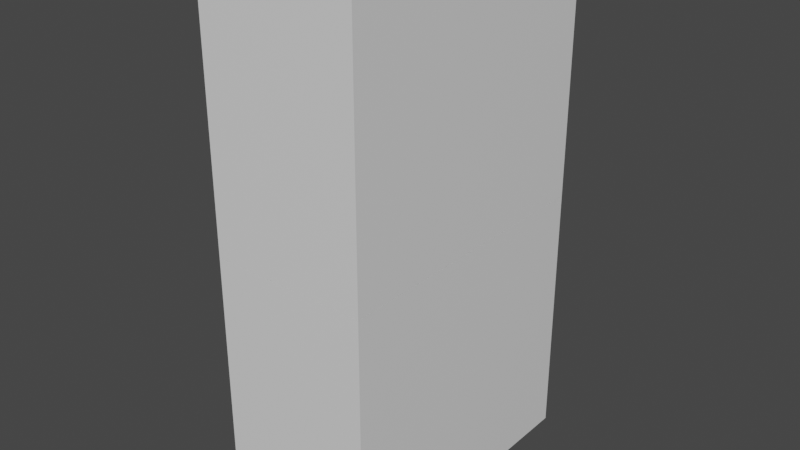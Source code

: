 # Source: schrank2.blend  (saved by Blender 2.82.7; exported with 4.5.12 LTS)
import bpy
from mathutils import Matrix  # noqa: F401  (used for matrix-valued properties, if any)

bpy.ops.wm.read_factory_settings(use_empty=True)
scene = bpy.context.scene
scene.name = 'Scene'

# ---- collections
col_collection = bpy.data.collections.new('Collection'); scene.collection.children.link(col_collection)

# ---- materials (node trees are filled in below, after node groups)
mat_material_001 = bpy.data.materials.new('Material.001')
mat_material_001.alpha_threshold = 0.0
mat_material_001.use_transparent_shadow = False
mat_material_001.line_color = (0.0, 0.0, 0.0, 1.0)

# ---- material node trees
mat_material_001.use_nodes = True; mat_material_001.node_tree.nodes.clear()
_N = mat_material_001.node_tree.nodes; _L = mat_material_001.node_tree.links
n0 = _N.new('ShaderNodeOutputMaterial'); n0.name = 'Material Output'; n0.location = (300, 300)
n1 = _N.new('ShaderNodeBsdfPrincipled'); n1.name = 'Principled BSDF'; n1.location = (10, 300)
n1.distribution = 'GGX'
n1.subsurface_method = 'BURLEY'
n1.inputs[2].default_value = 0.4
n1.inputs[3].default_value = 1.45
n1.inputs[27].default_value = (0.0, 0.0, 0.0, 1.0)
n1.inputs[28].default_value = 1.0
_L.new(n1.outputs[0], n0.inputs[0])
n0.is_active_output = True

# ---- world
world_world = bpy.data.worlds.new('World'); scene.world = world_world
world_world.use_nodes = True; world_world.node_tree.nodes.clear()
_N = world_world.node_tree.nodes; _L = world_world.node_tree.links
n0 = _N.new('ShaderNodeOutputWorld'); n0.name = 'World Output'; n0.location = (300, 300)
n1 = _N.new('ShaderNodeBackground'); n1.name = 'Background'; n1.location = (10, 300)
n1.inputs[0].default_value = (0.05088, 0.05088, 0.05088, 1.0)
_L.new(n1.outputs[0], n0.inputs[0])
n0.is_active_output = True
world_world.color = (0.05088, 0.05088, 0.05088)
world_world.use_sun_shadow = False
world_world.sun_shadow_jitter_overblur = 0.0

# ---- meshes
me_cube_001 = bpy.data.meshes.new('Cube.001')
me_cube_001.from_pydata([(0.08804, 1.0, 2.0), (0.08804, 1.0, 1.104), (0.08804, -1.0, 2.0), (0.08804, -1.0, 1.104), (-1.0, 0.9547, 1.923), (-1.0, 1.0, 1.104), (-1.0, -0.9547, 1.923), (-1.0, -1.0, 1.104), (-1.0, -0.9547, 1.182), (-1.0, 0.9547, 1.182), (-1.0, -1.0, 1.105), (-1.0, -1.0, 2.0), (-1.0, 1.0, 2.0), (-1.0, 1.0, 1.105), (-0.925, -0.2199, 1.515), (-0.925, -0.2199, 1.59), (-0.925, 0.2199, 1.59), (-0.925, 0.2199, 1.515), (-0.9287, -0.9547, 1.182), (-0.9287, -0.9547, 1.923), (-0.9287, 0.9547, 1.923), (-0.9287, 0.9547, 1.182), (-0.9779, -0.2199, 1.515), (-0.9779, -0.2199, 1.59), (-0.9779, 0.2199, 1.59), (-0.9779, 0.2199, 1.515), (0.08804, 1.0, 2.895), (0.08804, 1.0, 2.0), (0.08804, -1.0, 2.895), (0.08804, -1.0, 2.0), (-1.0, 0.9547, 2.819), (-1.0, 1.0, 2.0), (-1.0, -0.9547, 2.819), (-1.0, -1.0, 2.0), (-1.0, -0.9547, 2.077), (-1.0, 0.9547, 2.077), (-1.0, -1.0, 2.0), (-1.0, -1.0, 2.895), (-1.0, 1.0, 2.895), (-1.0, 1.0, 2.0), (-0.925, -0.2199, 2.41), (-0.925, -0.2199, 2.486), (-0.925, 0.2199, 2.486), (-0.925, 0.2199, 2.41), (-0.9287, -0.9547, 2.077), (-0.9287, -0.9547, 2.819), (-0.9287, 0.9547, 2.819), (-0.9287, 0.9547, 2.077), (-0.9779, -0.2199, 2.41), (-0.9779, -0.2199, 2.486), (-0.9779, 0.2199, 2.486), (-0.9779, 0.2199, 2.41), (0.08804, 1.0, 3.791), (0.08804, 1.0, 2.896), (0.08804, -1.0, 3.791), (0.08804, -1.0, 2.896), (-1.0, 0.9547, 3.715), (-1.0, 1.0, 2.896), (-1.0, -0.9547, 3.715), (-1.0, -1.0, 2.896), (-1.0, -0.9547, 2.973), (-1.0, 0.9547, 2.973), (-1.0, -1.0, 2.896), (-1.0, -1.0, 3.791), (-1.0, 1.0, 3.791), (-1.0, 1.0, 2.896), (-0.925, -0.2199, 3.306), (-0.925, -0.2199, 3.381), (-0.925, 0.2199, 3.381), (-0.925, 0.2199, 3.306), (-0.9287, -0.9547, 2.973), (-0.9287, -0.9547, 3.715), (-0.9287, 0.9547, 3.715), (-0.9287, 0.9547, 2.973), (-0.9779, -0.2199, 3.306), (-0.9779, -0.2199, 3.381), (-0.9779, 0.2199, 3.381), (-0.9779, 0.2199, 3.306), (0.08804, 1.0, 4.687), (0.08804, 1.0, 3.791), (0.08804, -1.0, 4.687), (0.08804, -1.0, 3.791), (-1.0, 0.9547, 4.61), (-1.0, 1.0, 3.791), (-1.0, -0.9547, 4.61), (-1.0, -1.0, 3.791), (-1.0, -0.9547, 3.868), (-1.0, 0.9547, 3.868), (-1.0, -1.0, 3.792), (-1.0, -1.0, 4.687), (-1.0, 1.0, 4.687), (-1.0, 1.0, 3.792), (-0.925, -0.2199, 4.202), (-0.925, -0.2199, 4.277), (-0.925, 0.2199, 4.277), (-0.925, 0.2199, 4.202), (-0.9287, -0.9547, 3.868), (-0.9287, -0.9547, 4.61), (-0.9287, 0.9547, 4.61), (-0.9287, 0.9547, 3.868), (-0.9779, -0.2199, 4.202), (-0.9779, -0.2199, 4.277), (-0.9779, 0.2199, 4.277), (-0.9779, 0.2199, 4.202)], [], [(0, 12, 11, 2), (3, 2, 11, 10, 7), (4, 9, 21, 20), (5, 1, 3, 7), (1, 0, 2, 3), (5, 13, 12, 0, 1), (7, 10, 13, 5), (6, 8, 10, 11), (4, 6, 11, 12), (9, 4, 12, 13), (8, 9, 13, 10), (17, 14, 22, 25), (8, 6, 19, 18), (9, 8, 18, 21), (6, 4, 20, 19), (15, 14, 18, 19), (16, 15, 19, 20), (17, 16, 20, 21), (14, 17, 21, 18), (22, 23, 24, 25), (15, 16, 24, 23), (16, 17, 25, 24), (14, 15, 23, 22), (26, 38, 37, 28), (29, 28, 37, 36, 33), (30, 35, 47, 46), (27, 26, 28, 29), (31, 39, 38, 26, 27), (33, 36, 39, 31), (32, 34, 36, 37), (30, 32, 37, 38), (35, 30, 38, 39), (34, 35, 39, 36), (43, 40, 48, 51), (34, 32, 45, 44), (35, 34, 44, 47), (32, 30, 46, 45), (41, 40, 44, 45), (42, 41, 45, 46), (43, 42, 46, 47), (40, 43, 47, 44), (48, 49, 50, 51), (41, 42, 50, 49), (42, 43, 51, 50), (40, 41, 49, 48), (52, 64, 63, 54), (55, 54, 63, 62, 59), (56, 61, 73, 72), (57, 53, 55, 59), (53, 52, 54, 55), (57, 65, 64, 52, 53), (59, 62, 65, 57), (58, 60, 62, 63), (56, 58, 63, 64), (61, 56, 64, 65), (60, 61, 65, 62), (69, 66, 74, 77), (60, 58, 71, 70), (61, 60, 70, 73), (58, 56, 72, 71), (67, 66, 70, 71), (68, 67, 71, 72), (69, 68, 72, 73), (66, 69, 73, 70), (74, 75, 76, 77), (67, 68, 76, 75), (68, 69, 77, 76), (66, 67, 75, 74), (78, 90, 89, 80), (81, 80, 89, 88, 85), (82, 87, 99, 98), (79, 78, 80, 81), (83, 91, 90, 78, 79), (85, 88, 91, 83), (84, 86, 88, 89), (82, 84, 89, 90), (87, 82, 90, 91), (86, 87, 91, 88), (95, 92, 100, 103), (86, 84, 97, 96), (87, 86, 96, 99), (84, 82, 98, 97), (93, 92, 96, 97), (94, 93, 97, 98), (95, 94, 98, 99), (92, 95, 99, 96), (100, 101, 102, 103), (93, 94, 102, 101), (94, 95, 103, 102), (92, 93, 101, 100)])
_uv = me_cube_001.uv_layers.new(name='UVMap')
_uv.uv.foreach_set('vector', [0.625, 0.5, 0.875, 0.5, 0.875, 0.75, 0.625, 0.75, 0.375, 0.75, 0.625, 0.75, 0.625, 1.0, 0.5, 1.0, 0.375, 1.0, 0.6115, 0.2379, 0.5135, 0.2379, 0.5135, 0.2379, 0.6115, 0.2379, 0.125, 0.5, 0.375, 0.5, 0.375, 0.75, 0.125, 0.75, 0.375, 0.5, 0.625, 0.5, 0.625, 0.75, 0.375, 0.75, 0.375, 0.25, 0.5, 0.25, 0.625, 0.25, 0.625, 0.5, 0.375, 0.5, 0.375, 0.0, 0.5, 0.0, 0.5, 0.25, 0.375, 0.25, 0.6115, 0.01206, 0.5135, 0.01206, 0.5, 0.0, 0.625, 0.0, 0.6115, 0.2379, 0.6115, 0.01206, 0.625, 0.0, 0.625, 0.25, 0.5135, 0.2379, 0.6115, 0.2379, 0.625, 0.25, 0.5, 0.25, 0.5135, 0.01206, 0.5135, 0.2379, 0.5, 0.25, 0.5, 0.0, 0.5582, 0.1979, 0.5582, 0.0521, 0.5582, 0.0521, 0.5582, 0.1979, 0.5135, 0.01206, 0.6115, 0.01206, 0.6115, 0.01206, 0.5135, 0.01206, 0.5135, 0.2379, 0.5135, 0.01206, 0.5135, 0.01206, 0.5135, 0.2379, 0.6115, 0.01206, 0.6115, 0.2379, 0.6115, 0.2379, 0.6115, 0.01206, 0.5668, 0.0521, 0.5582, 0.0521, 0.5135, 0.01206, 0.6115, 0.01206, 0.5668, 0.1979, 0.5668, 0.0521, 0.6115, 0.01206, 0.6115, 0.2379, 0.5582, 0.1979, 0.5668, 0.1979, 0.6115, 0.2379, 0.5135, 0.2379, 0.5582, 0.0521, 0.5582, 0.1979, 0.5135, 0.2379, 0.5135, 0.01206, 0.5582, 0.0521, 0.5668, 0.0521, 0.5668, 0.1979, 0.5582, 0.1979, 0.5668, 0.0521, 0.5668, 0.1979, 0.5668, 0.1979, 0.5668, 0.0521, 0.5668, 0.1979, 0.5582, 0.1979, 0.5582, 0.1979, 0.5668, 0.1979, 0.5582, 0.0521, 0.5668, 0.0521, 0.5668, 0.0521, 0.5582, 0.0521, 0.625, 0.5, 0.875, 0.5, 0.875, 0.75, 0.625, 0.75, 0.375, 0.75, 0.625, 0.75, 0.625, 1.0, 0.5, 1.0, 0.375, 1.0, 0.6115, 0.2379, 0.5135, 0.2379, 0.5135, 0.2379, 0.6115, 0.2379, 0.375, 0.5, 0.625, 0.5, 0.625, 0.75, 0.375, 0.75, 0.375, 0.25, 0.5, 0.25, 0.625, 0.25, 0.625, 0.5, 0.375, 0.5, 0.375, 0.0, 0.5, 0.0, 0.5, 0.25, 0.375, 0.25, 0.6115, 0.01206, 0.5135, 0.01206, 0.5, 0.0, 0.625, 0.0, 0.6115, 0.2379, 0.6115, 0.01206, 0.625, 0.0, 0.625, 0.25, 0.5135, 0.2379, 0.6115, 0.2379, 0.625, 0.25, 0.5, 0.25, 0.5135, 0.01206, 0.5135, 0.2379, 0.5, 0.25, 0.5, 0.0, 0.5582, 0.1979, 0.5582, 0.0521, 0.5582, 0.0521, 0.5582, 0.1979, 0.5135, 0.01206, 0.6115, 0.01206, 0.6115, 0.01206, 0.5135, 0.01206, 0.5135, 0.2379, 0.5135, 0.01206, 0.5135, 0.01206, 0.5135, 0.2379, 0.6115, 0.01206, 0.6115, 0.2379, 0.6115, 0.2379, 0.6115, 0.01206, 0.5668, 0.0521, 0.5582, 0.0521, 0.5135, 0.01206, 0.6115, 0.01206, 0.5668, 0.1979, 0.5668, 0.0521, 0.6115, 0.01206, 0.6115, 0.2379, 0.5582, 0.1979, 0.5668, 0.1979, 0.6115, 0.2379, 0.5135, 0.2379, 0.5582, 0.0521, 0.5582, 0.1979, 0.5135, 0.2379, 0.5135, 0.01206, 0.5582, 0.0521, 0.5668, 0.0521, 0.5668, 0.1979, 0.5582, 0.1979, 0.5668, 0.0521, 0.5668, 0.1979, 0.5668, 0.1979, 0.5668, 0.0521, 0.5668, 0.1979, 0.5582, 0.1979, 0.5582, 0.1979, 0.5668, 0.1979, 0.5582, 0.0521, 0.5668, 0.0521, 0.5668, 0.0521, 0.5582, 0.0521, 0.625, 0.5, 0.875, 0.5, 0.875, 0.75, 0.625, 0.75, 0.375, 0.75, 0.625, 0.75, 0.625, 1.0, 0.5, 1.0, 0.375, 1.0, 0.6115, 0.2379, 0.5135, 0.2379, 0.5135, 0.2379, 0.6115, 0.2379, 0.125, 0.5, 0.375, 0.5, 0.375, 0.75, 0.125, 0.75, 0.375, 0.5, 0.625, 0.5, 0.625, 0.75, 0.375, 0.75, 0.375, 0.25, 0.5, 0.25, 0.625, 0.25, 0.625, 0.5, 0.375, 0.5, 0.375, 0.0, 0.5, 0.0, 0.5, 0.25, 0.375, 0.25, 0.6115, 0.01206, 0.5135, 0.01206, 0.5, 0.0, 0.625, 0.0, 0.6115, 0.2379, 0.6115, 0.01206, 0.625, 0.0, 0.625, 0.25, 0.5135, 0.2379, 0.6115, 0.2379, 0.625, 0.25, 0.5, 0.25, 0.5135, 0.01206, 0.5135, 0.2379, 0.5, 0.25, 0.5, 0.0, 0.5582, 0.1979, 0.5582, 0.0521, 0.5582, 0.0521, 0.5582, 0.1979, 0.5135, 0.01206, 0.6115, 0.01206, 0.6115, 0.01206, 0.5135, 0.01206, 0.5135, 0.2379, 0.5135, 0.01206, 0.5135, 0.01206, 0.5135, 0.2379, 0.6115, 0.01206, 0.6115, 0.2379, 0.6115, 0.2379, 0.6115, 0.01206, 0.5668, 0.0521, 0.5582, 0.0521, 0.5135, 0.01206, 0.6115, 0.01206, 0.5668, 0.1979, 0.5668, 0.0521, 0.6115, 0.01206, 0.6115, 0.2379, 0.5582, 0.1979, 0.5668, 0.1979, 0.6115, 0.2379, 0.5135, 0.2379, 0.5582, 0.0521, 0.5582, 0.1979, 0.5135, 0.2379, 0.5135, 0.01206, 0.5582, 0.0521, 0.5668, 0.0521, 0.5668, 0.1979, 0.5582, 0.1979, 0.5668, 0.0521, 0.5668, 0.1979, 0.5668, 0.1979, 0.5668, 0.0521, 0.5668, 0.1979, 0.5582, 0.1979, 0.5582, 0.1979, 0.5668, 0.1979, 0.5582, 0.0521, 0.5668, 0.0521, 0.5668, 0.0521, 0.5582, 0.0521, 0.625, 0.5, 0.875, 0.5, 0.875, 0.75, 0.625, 0.75, 0.375, 0.75, 0.625, 0.75, 0.625, 1.0, 0.5, 1.0, 0.375, 1.0, 0.6115, 0.2379, 0.5135, 0.2379, 0.5135, 0.2379, 0.6115, 0.2379, 0.375, 0.5, 0.625, 0.5, 0.625, 0.75, 0.375, 0.75, 0.375, 0.25, 0.5, 0.25, 0.625, 0.25, 0.625, 0.5, 0.375, 0.5, 0.375, 0.0, 0.5, 0.0, 0.5, 0.25, 0.375, 0.25, 0.6115, 0.01206, 0.5135, 0.01206, 0.5, 0.0, 0.625, 0.0, 0.6115, 0.2379, 0.6115, 0.01206, 0.625, 0.0, 0.625, 0.25, 0.5135, 0.2379, 0.6115, 0.2379, 0.625, 0.25, 0.5, 0.25, 0.5135, 0.01206, 0.5135, 0.2379, 0.5, 0.25, 0.5, 0.0, 0.5582, 0.1979, 0.5582, 0.0521, 0.5582, 0.0521, 0.5582, 0.1979, 0.5135, 0.01206, 0.6115, 0.01206, 0.6115, 0.01206, 0.5135, 0.01206, 0.5135, 0.2379, 0.5135, 0.01206, 0.5135, 0.01206, 0.5135, 0.2379, 0.6115, 0.01206, 0.6115, 0.2379, 0.6115, 0.2379, 0.6115, 0.01206, 0.5668, 0.0521, 0.5582, 0.0521, 0.5135, 0.01206, 0.6115, 0.01206, 0.5668, 0.1979, 0.5668, 0.0521, 0.6115, 0.01206, 0.6115, 0.2379, 0.5582, 0.1979, 0.5668, 0.1979, 0.6115, 0.2379, 0.5135, 0.2379, 0.5582, 0.0521, 0.5582, 0.1979, 0.5135, 0.2379, 0.5135, 0.01206, 0.5582, 0.0521, 0.5668, 0.0521, 0.5668, 0.1979, 0.5582, 0.1979, 0.5668, 0.0521, 0.5668, 0.1979, 0.5668, 0.1979, 0.5668, 0.0521, 0.5668, 0.1979, 0.5582, 0.1979, 0.5582, 0.1979, 0.5668, 0.1979, 0.5582, 0.0521, 0.5668, 0.0521, 0.5668, 0.0521, 0.5582, 0.0521])
me_cube_001.materials.append(mat_material_001)
me_cube_001.use_remesh_preserve_volume = False
me_cube_001.use_remesh_preserve_attributes = False
me_cube_001.use_mirror_vertex_groups = False
me_cube_001.update()

# ---- objects
ob_cube_001 = bpy.data.objects.new('Cube.001', me_cube_001)

# ---- transforms, parenting, visibility, modifiers, constraints
ob_cube_001.location = (0.0, 0.0, -0.956)
ob_cube_001.lock_rotations_4d = False
ob_cube_001.empty_display_type = 'ARROWS'
ob_cube_001.lineart.crease_threshold = 0.0

# ---- collection membership
col_collection.objects.link(ob_cube_001)

# ---- scene / render settings (as saved in the file)
scene.frame_start = 1; scene.frame_end = 250; scene.frame_set(1)
scene.render.engine = 'BLENDER_EEVEE_NEXT'
scene.cycles.use_denoising = False
scene.cycles.samples = 128
scene.cycles.sampling_pattern = 'TABULATED_SOBOL'
scene.cycles.use_adaptive_sampling = False
scene.cycles.use_light_tree = False
scene.view_settings.view_transform = 'Filmic'
bpy.context.view_layer.update()

# ---- added for rendering (the .blend has no active camera and no usable light): camera, sun
cam_auto = bpy.data.cameras.new('AutoCamera')
cam_auto.lens = 50.0
cam_auto.sensor_width = 36.0
cam_auto.clip_end = 1000.0
ob_auto_camera = bpy.data.objects.new('AutoCamera', cam_auto)
scene.collection.objects.link(ob_auto_camera)
ob_auto_camera.location = (3.47129, -4.71272, 5.08134)
ob_auto_camera.rotation_euler = (1.09748, -7.21219e-08, 0.694738)
scene.camera = ob_auto_camera
light_auto_sun = bpy.data.lights.new('AutoSun', 'SUN')
light_auto_sun.energy = 3.0
light_auto_sun.angle = 0.0523599
ob_auto_sun = bpy.data.objects.new('AutoSun', light_auto_sun)
scene.collection.objects.link(ob_auto_sun)
ob_auto_sun.rotation_euler = (0.872665, 0.174533, 0.523599)
bpy.context.view_layer.update()
